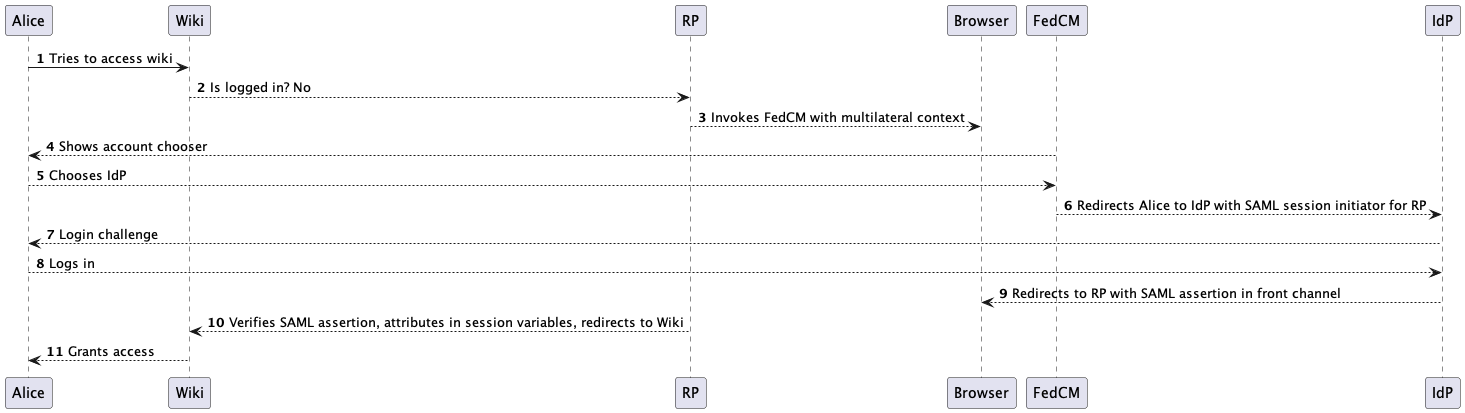

The diagram above was rendered by PlantUML. Its source (embedded in the PNG):
@startuml
'https://plantuml.com/sequence-diagram

autonumber

Alice -> Wiki: Tries to access wiki
Wiki --> RP: Is logged in? No
RP --> Browser: Invokes FedCM with multilateral context
FedCM --> Alice: Shows account chooser
Alice --> FedCM: Chooses IdP
FedCM --> IdP: Redirects Alice to IdP with SAML session initiator for RP
IdP --> Alice: Login challenge
Alice --> IdP: Logs in
IdP --> Browser: Redirects to RP with SAML assertion in front channel
RP --> Wiki: Verifies SAML assertion, attributes in session variables, redirects to Wiki
Wiki --> Alice: Grants access
@enduml